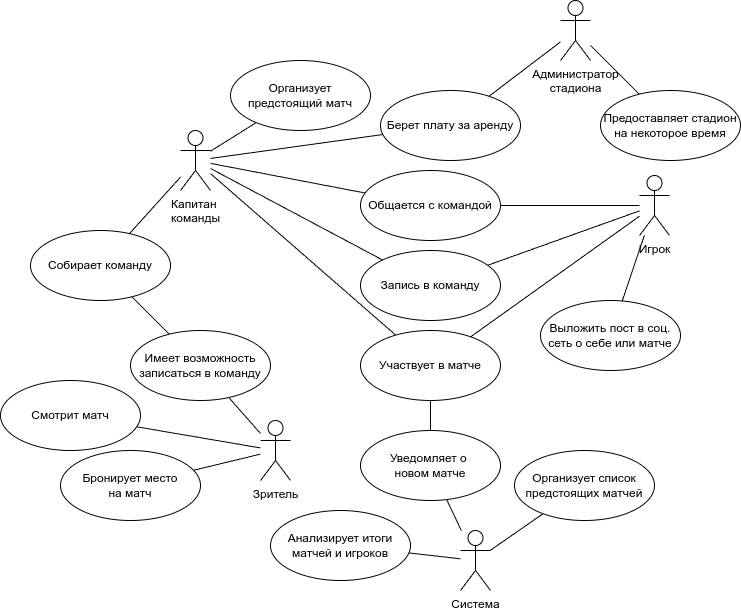

The diagram above was exported from draw.io. Its source (the exported page's mxGraphModel, read from the mxfile embedded in the PNG):
<mxGraphModel dx="2231" dy="710" grid="1" gridSize="10" guides="1" tooltips="1" connect="1" arrows="1" fold="1" page="1" pageScale="1" pageWidth="827" pageHeight="1169" math="0" shadow="0">
  <root>
    <mxCell id="0" />
    <mxCell id="1" parent="0" />
    <mxCell id="AI-oCV0VwSp5dgRPo5D4-1" value="Администратор&lt;div&gt;стадиона&lt;/div&gt;" style="shape=umlActor;verticalLabelPosition=bottom;verticalAlign=top;html=1;" vertex="1" parent="1">
      <mxGeometry x="320" y="30" width="30" height="60" as="geometry" />
    </mxCell>
    <mxCell id="AI-oCV0VwSp5dgRPo5D4-2" value="Капитан&amp;nbsp;&lt;div&gt;команды&lt;/div&gt;" style="shape=umlActor;verticalLabelPosition=bottom;verticalAlign=top;html=1;" vertex="1" parent="1">
      <mxGeometry x="-60" y="160" width="30" height="60" as="geometry" />
    </mxCell>
    <mxCell id="AI-oCV0VwSp5dgRPo5D4-3" value="Игрок" style="shape=umlActor;verticalLabelPosition=bottom;verticalAlign=top;html=1;" vertex="1" parent="1">
      <mxGeometry x="399" y="205" width="30" height="60" as="geometry" />
    </mxCell>
    <mxCell id="AI-oCV0VwSp5dgRPo5D4-5" value="Зритель" style="shape=umlActor;verticalLabelPosition=bottom;verticalAlign=top;html=1;" vertex="1" parent="1">
      <mxGeometry x="20" y="450" width="30" height="60" as="geometry" />
    </mxCell>
    <mxCell id="7Pu0dA-8rR62H0a0dRYz-1" value="Предоставляет стадион на некоторое время" style="ellipse;whiteSpace=wrap;html=1;" vertex="1" parent="1">
      <mxGeometry x="360" y="120" width="140" height="70" as="geometry" />
    </mxCell>
    <mxCell id="7Pu0dA-8rR62H0a0dRYz-2" value="Берет плату за аренду" style="ellipse;whiteSpace=wrap;html=1;" vertex="1" parent="1">
      <mxGeometry x="140" y="120" width="140" height="70" as="geometry" />
    </mxCell>
    <mxCell id="7Pu0dA-8rR62H0a0dRYz-3" value="Собирает команду" style="ellipse;whiteSpace=wrap;html=1;" vertex="1" parent="1">
      <mxGeometry x="-210" y="260" width="140" height="70" as="geometry" />
    </mxCell>
    <mxCell id="pjN3Wcyy6s3cxkmpRJkG-1" value="Система" style="shape=umlActor;verticalLabelPosition=bottom;verticalAlign=top;html=1;" vertex="1" parent="1">
      <mxGeometry x="220" y="560" width="30" height="60" as="geometry" />
    </mxCell>
    <mxCell id="pjN3Wcyy6s3cxkmpRJkG-3" value="Организует предстоящий матч" style="ellipse;whiteSpace=wrap;html=1;" vertex="1" parent="1">
      <mxGeometry x="-10" y="90" width="140" height="70" as="geometry" />
    </mxCell>
    <mxCell id="heGb7iEVqtb9PYLjCzCm-1" value="Общается с командой" style="ellipse;whiteSpace=wrap;html=1;" vertex="1" parent="1">
      <mxGeometry x="120" y="200" width="140" height="70" as="geometry" />
    </mxCell>
    <mxCell id="heGb7iEVqtb9PYLjCzCm-2" value="Запись в команду" style="ellipse;whiteSpace=wrap;html=1;" vertex="1" parent="1">
      <mxGeometry x="120" y="280" width="140" height="70" as="geometry" />
    </mxCell>
    <mxCell id="heGb7iEVqtb9PYLjCzCm-3" value="Участвует в матче" style="ellipse;whiteSpace=wrap;html=1;" vertex="1" parent="1">
      <mxGeometry x="120" y="360" width="140" height="70" as="geometry" />
    </mxCell>
    <mxCell id="heGb7iEVqtb9PYLjCzCm-4" value="Бронирует место&lt;div&gt;на матч&lt;/div&gt;" style="ellipse;whiteSpace=wrap;html=1;" vertex="1" parent="1">
      <mxGeometry x="-180" y="480" width="140" height="70" as="geometry" />
    </mxCell>
    <mxCell id="heGb7iEVqtb9PYLjCzCm-5" value="Уведомляет о&amp;nbsp;&lt;div&gt;новом матче&lt;/div&gt;" style="ellipse;whiteSpace=wrap;html=1;" vertex="1" parent="1">
      <mxGeometry x="120" y="460" width="140" height="70" as="geometry" />
    </mxCell>
    <mxCell id="heGb7iEVqtb9PYLjCzCm-6" value="Анализирует итоги матчей и игроков" style="ellipse;whiteSpace=wrap;html=1;" vertex="1" parent="1">
      <mxGeometry x="30" y="540" width="140" height="70" as="geometry" />
    </mxCell>
    <mxCell id="heGb7iEVqtb9PYLjCzCm-7" value="Выложить пост в соц. сеть о себе или матче" style="ellipse;whiteSpace=wrap;html=1;" vertex="1" parent="1">
      <mxGeometry x="300" y="330" width="140" height="70" as="geometry" />
    </mxCell>
    <mxCell id="heGb7iEVqtb9PYLjCzCm-8" value="Смотрит матч" style="ellipse;whiteSpace=wrap;html=1;" vertex="1" parent="1">
      <mxGeometry x="-240" y="410" width="140" height="70" as="geometry" />
    </mxCell>
    <mxCell id="heGb7iEVqtb9PYLjCzCm-9" value="Имеет возможность записаться в команду" style="ellipse;whiteSpace=wrap;html=1;" vertex="1" parent="1">
      <mxGeometry x="-110" y="360" width="140" height="70" as="geometry" />
    </mxCell>
    <mxCell id="heGb7iEVqtb9PYLjCzCm-10" value="Организует список предстоящих матчей" style="ellipse;whiteSpace=wrap;html=1;" vertex="1" parent="1">
      <mxGeometry x="274" y="480" width="140" height="70" as="geometry" />
    </mxCell>
    <mxCell id="heGb7iEVqtb9PYLjCzCm-16" value="" style="endArrow=none;html=1;rounded=0;" edge="1" parent="1" source="AI-oCV0VwSp5dgRPo5D4-1" target="7Pu0dA-8rR62H0a0dRYz-1">
      <mxGeometry width="50" height="50" relative="1" as="geometry">
        <mxPoint x="640" y="190" as="sourcePoint" />
        <mxPoint x="690" y="140" as="targetPoint" />
      </mxGeometry>
    </mxCell>
    <mxCell id="heGb7iEVqtb9PYLjCzCm-17" value="" style="endArrow=none;html=1;rounded=0;" edge="1" parent="1" source="AI-oCV0VwSp5dgRPo5D4-1" target="7Pu0dA-8rR62H0a0dRYz-2">
      <mxGeometry width="50" height="50" relative="1" as="geometry">
        <mxPoint x="650" y="200" as="sourcePoint" />
        <mxPoint x="700" y="150" as="targetPoint" />
      </mxGeometry>
    </mxCell>
    <mxCell id="heGb7iEVqtb9PYLjCzCm-18" value="" style="endArrow=none;html=1;rounded=0;" edge="1" parent="1" source="AI-oCV0VwSp5dgRPo5D4-3" target="heGb7iEVqtb9PYLjCzCm-1">
      <mxGeometry width="50" height="50" relative="1" as="geometry">
        <mxPoint x="610" y="300" as="sourcePoint" />
        <mxPoint x="660" y="250" as="targetPoint" />
      </mxGeometry>
    </mxCell>
    <mxCell id="heGb7iEVqtb9PYLjCzCm-19" value="" style="endArrow=none;html=1;rounded=0;" edge="1" parent="1" source="heGb7iEVqtb9PYLjCzCm-10" target="pjN3Wcyy6s3cxkmpRJkG-1">
      <mxGeometry width="50" height="50" relative="1" as="geometry">
        <mxPoint x="310" y="255" as="sourcePoint" />
        <mxPoint x="360" y="205" as="targetPoint" />
      </mxGeometry>
    </mxCell>
    <mxCell id="heGb7iEVqtb9PYLjCzCm-20" value="" style="endArrow=none;html=1;rounded=0;" edge="1" parent="1" source="pjN3Wcyy6s3cxkmpRJkG-1" target="heGb7iEVqtb9PYLjCzCm-5">
      <mxGeometry width="50" height="50" relative="1" as="geometry">
        <mxPoint x="320" y="265" as="sourcePoint" />
        <mxPoint x="370" y="215" as="targetPoint" />
      </mxGeometry>
    </mxCell>
    <mxCell id="heGb7iEVqtb9PYLjCzCm-21" value="" style="endArrow=none;html=1;rounded=0;" edge="1" parent="1" source="heGb7iEVqtb9PYLjCzCm-6" target="pjN3Wcyy6s3cxkmpRJkG-1">
      <mxGeometry width="50" height="50" relative="1" as="geometry">
        <mxPoint x="330" y="275" as="sourcePoint" />
        <mxPoint x="380" y="225" as="targetPoint" />
      </mxGeometry>
    </mxCell>
    <mxCell id="heGb7iEVqtb9PYLjCzCm-28" value="" style="endArrow=none;html=1;rounded=0;" edge="1" parent="1" source="AI-oCV0VwSp5dgRPo5D4-5" target="heGb7iEVqtb9PYLjCzCm-4">
      <mxGeometry width="50" height="50" relative="1" as="geometry">
        <mxPoint x="610" y="200" as="sourcePoint" />
        <mxPoint x="660" y="150" as="targetPoint" />
      </mxGeometry>
    </mxCell>
    <mxCell id="heGb7iEVqtb9PYLjCzCm-29" value="" style="endArrow=none;html=1;rounded=0;" edge="1" parent="1" source="AI-oCV0VwSp5dgRPo5D4-5" target="heGb7iEVqtb9PYLjCzCm-8">
      <mxGeometry width="50" height="50" relative="1" as="geometry">
        <mxPoint x="620" y="210" as="sourcePoint" />
        <mxPoint x="670" y="160" as="targetPoint" />
      </mxGeometry>
    </mxCell>
    <mxCell id="heGb7iEVqtb9PYLjCzCm-30" value="" style="endArrow=none;html=1;rounded=0;" edge="1" parent="1" source="AI-oCV0VwSp5dgRPo5D4-5" target="heGb7iEVqtb9PYLjCzCm-9">
      <mxGeometry width="50" height="50" relative="1" as="geometry">
        <mxPoint x="630" y="220" as="sourcePoint" />
        <mxPoint x="680" y="170" as="targetPoint" />
      </mxGeometry>
    </mxCell>
    <mxCell id="heGb7iEVqtb9PYLjCzCm-31" value="" style="endArrow=none;html=1;rounded=0;" edge="1" parent="1" source="7Pu0dA-8rR62H0a0dRYz-3" target="AI-oCV0VwSp5dgRPo5D4-2">
      <mxGeometry width="50" height="50" relative="1" as="geometry">
        <mxPoint x="810" y="430" as="sourcePoint" />
        <mxPoint x="860" y="380" as="targetPoint" />
      </mxGeometry>
    </mxCell>
    <mxCell id="heGb7iEVqtb9PYLjCzCm-32" value="" style="endArrow=none;html=1;rounded=0;" edge="1" parent="1" source="7Pu0dA-8rR62H0a0dRYz-2" target="AI-oCV0VwSp5dgRPo5D4-2">
      <mxGeometry width="50" height="50" relative="1" as="geometry">
        <mxPoint x="9.885648010349541" y="98.52391998275107" as="sourcePoint" />
        <mxPoint x="870" y="390" as="targetPoint" />
      </mxGeometry>
    </mxCell>
    <mxCell id="heGb7iEVqtb9PYLjCzCm-33" value="" style="endArrow=none;html=1;rounded=0;" edge="1" parent="1" source="pjN3Wcyy6s3cxkmpRJkG-3" target="AI-oCV0VwSp5dgRPo5D4-2">
      <mxGeometry width="50" height="50" relative="1" as="geometry">
        <mxPoint x="830" y="450" as="sourcePoint" />
        <mxPoint x="880" y="400" as="targetPoint" />
      </mxGeometry>
    </mxCell>
    <mxCell id="heGb7iEVqtb9PYLjCzCm-34" value="" style="endArrow=none;html=1;rounded=0;" edge="1" parent="1" source="AI-oCV0VwSp5dgRPo5D4-3" target="heGb7iEVqtb9PYLjCzCm-7">
      <mxGeometry width="50" height="50" relative="1" as="geometry">
        <mxPoint x="805" y="585" as="sourcePoint" />
        <mxPoint x="855" y="535" as="targetPoint" />
      </mxGeometry>
    </mxCell>
    <mxCell id="heGb7iEVqtb9PYLjCzCm-35" value="" style="endArrow=none;html=1;rounded=0;" edge="1" parent="1" source="AI-oCV0VwSp5dgRPo5D4-3" target="heGb7iEVqtb9PYLjCzCm-3">
      <mxGeometry width="50" height="50" relative="1" as="geometry">
        <mxPoint x="750" y="440" as="sourcePoint" />
        <mxPoint x="800" y="390" as="targetPoint" />
      </mxGeometry>
    </mxCell>
    <mxCell id="heGb7iEVqtb9PYLjCzCm-36" value="" style="endArrow=none;html=1;rounded=0;" edge="1" parent="1" source="heGb7iEVqtb9PYLjCzCm-2" target="AI-oCV0VwSp5dgRPo5D4-3">
      <mxGeometry width="50" height="50" relative="1" as="geometry">
        <mxPoint x="760" y="450" as="sourcePoint" />
        <mxPoint x="810" y="400" as="targetPoint" />
      </mxGeometry>
    </mxCell>
    <mxCell id="heGb7iEVqtb9PYLjCzCm-39" value="" style="endArrow=none;html=1;rounded=0;" edge="1" parent="1" source="heGb7iEVqtb9PYLjCzCm-1" target="AI-oCV0VwSp5dgRPo5D4-2">
      <mxGeometry width="50" height="50" relative="1" as="geometry">
        <mxPoint x="770" y="460" as="sourcePoint" />
        <mxPoint x="820" y="410" as="targetPoint" />
      </mxGeometry>
    </mxCell>
    <mxCell id="heGb7iEVqtb9PYLjCzCm-41" value="" style="endArrow=none;html=1;rounded=0;" edge="1" parent="1" source="AI-oCV0VwSp5dgRPo5D4-2" target="heGb7iEVqtb9PYLjCzCm-2">
      <mxGeometry width="50" height="50" relative="1" as="geometry">
        <mxPoint x="430" y="270" as="sourcePoint" />
        <mxPoint x="480" y="220" as="targetPoint" />
      </mxGeometry>
    </mxCell>
    <mxCell id="heGb7iEVqtb9PYLjCzCm-42" value="" style="endArrow=none;html=1;rounded=0;" edge="1" parent="1" source="AI-oCV0VwSp5dgRPo5D4-2" target="heGb7iEVqtb9PYLjCzCm-3">
      <mxGeometry width="50" height="50" relative="1" as="geometry">
        <mxPoint x="440" y="280" as="sourcePoint" />
        <mxPoint x="490" y="230" as="targetPoint" />
      </mxGeometry>
    </mxCell>
    <mxCell id="heGb7iEVqtb9PYLjCzCm-43" value="" style="endArrow=none;html=1;rounded=0;" edge="1" parent="1" source="7Pu0dA-8rR62H0a0dRYz-3" target="heGb7iEVqtb9PYLjCzCm-9">
      <mxGeometry width="50" height="50" relative="1" as="geometry">
        <mxPoint x="450" y="290" as="sourcePoint" />
        <mxPoint x="500" y="240" as="targetPoint" />
      </mxGeometry>
    </mxCell>
    <mxCell id="heGb7iEVqtb9PYLjCzCm-44" value="" style="endArrow=none;html=1;rounded=0;" edge="1" parent="1" source="heGb7iEVqtb9PYLjCzCm-5" target="heGb7iEVqtb9PYLjCzCm-3">
      <mxGeometry width="50" height="50" relative="1" as="geometry">
        <mxPoint x="460" y="300" as="sourcePoint" />
        <mxPoint x="510" y="250" as="targetPoint" />
      </mxGeometry>
    </mxCell>
  </root>
</mxGraphModel>